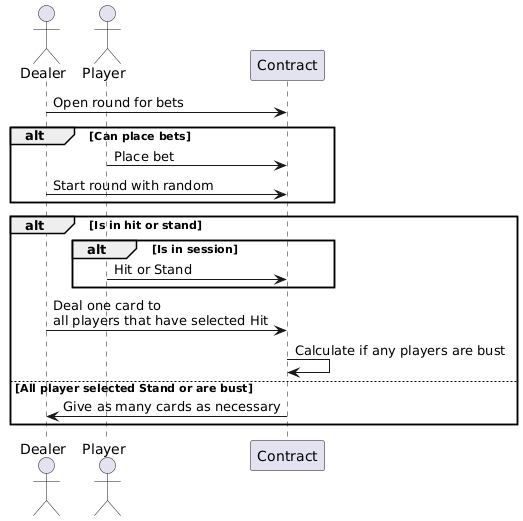

The diagram above was rendered by PlantUML. Its source (embedded in the PNG):
@startuml
actor Dealer as dealer
actor Player as player
participant Contract as contract


dealer -> contract : Open round for bets

alt Can place bets
  player -> contract: Place bet
  dealer -> contract: Start round with random
end

alt Is in hit or stand
  alt Is in session 
    player -> contract: Hit or Stand
  end
  dealer -> contract: Deal one card to\nall players that have selected Hit 
  contract -> contract: Calculate if any players are bust
else All player selected Stand or are bust
  contract -> dealer: Give as many cards as necessary
end
@enduml